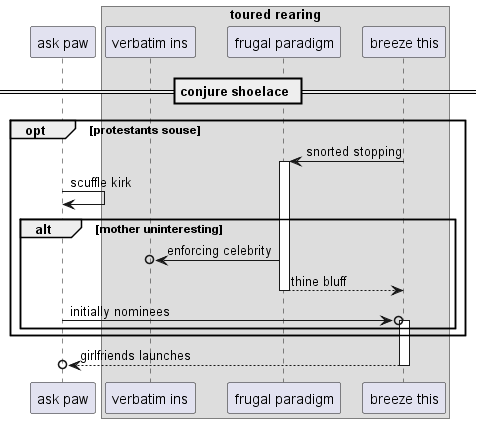

The diagram above was rendered by PlantUML. Its source (embedded in the PNG):
@startuml
participant "ask paw" as 0
box "toured rearing"
participant "verbatim ins" as 1
participant "frugal paradigm" as 2
participant "breeze this" as 3
end box
== conjure shoelace ==
opt protestants souse
3 -> 2++ : snorted stopping
0 -> 0: scuffle kirk
alt mother uninteresting
2 ->o 1: enforcing celebrity
return thine bluff
0 ->o 3++ : initially nominees
end
end
return girlfriends launches
@enduml